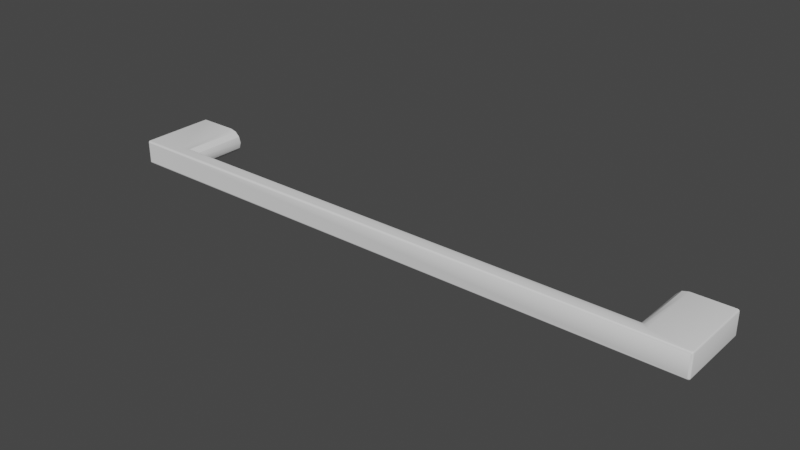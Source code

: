 # Source: CLASSIC_192.blend  (saved by Blender 5.1.29; exported with 4.5.12 LTS)
import bpy
from mathutils import Matrix  # noqa: F401  (used for matrix-valued properties, if any)

bpy.ops.wm.read_factory_settings(use_empty=True)
scene = bpy.context.scene
scene.name = 'Scene'

# ---- collections
col_collection = bpy.data.collections.new('Collection'); scene.collection.children.link(col_collection)

# ---- node groups
ng_auto_smooth = bpy.data.node_groups.new('Auto Smooth', 'GeometryNodeTree')
_s = ng_auto_smooth.interface.new_socket(name='Geometry', in_out='OUTPUT', socket_type='NodeSocketGeometry')
_s = ng_auto_smooth.interface.new_socket(name='Geometry', in_out='INPUT', socket_type='NodeSocketGeometry')
_s = ng_auto_smooth.interface.new_socket(name='Angle', in_out='INPUT', socket_type='NodeSocketFloat')
_s.subtype = 'ANGLE'
_s.min_value = 0.0
_s.max_value = 3.142
ng_auto_smooth.is_modifier = True
_N = ng_auto_smooth.nodes; _L = ng_auto_smooth.links
n0 = _N.new('NodeGroupOutput'); n0.name = 'Group Output'; n0.location = (480, -100)
n1 = _N.new('NodeGroupInput'); n1.name = 'Group Input'; n1.location = (-420, -300)
n2 = _N.new('NodeGroupInput'); n2.name = 'Group Input.001'; n2.location = (-60, -100)
n3 = _N.new('GeometryNodeSetShadeSmooth'); n3.name = 'Set Shade Smooth'; n3.location = (120, -100)
n3.domain = 'EDGE'
n4 = _N.new('GeometryNodeSetShadeSmooth'); n4.name = 'Set Shade Smooth.001'; n4.location = (300, -100)
n5 = _N.new('GeometryNodeInputMeshEdgeAngle'); n5.name = 'Edge Angle'; n5.location = (-420, -220)
n6 = _N.new('GeometryNodeInputEdgeSmooth'); n6.name = 'Is Edge Smooth'; n6.location = (-60, -160)
n7 = _N.new('GeometryNodeInputShadeSmooth'); n7.name = 'Is Face Smooth'; n7.location = (-240, -340)
n8 = _N.new('FunctionNodeBooleanMath'); n8.name = 'Boolean Math'; n8.location = (-60, -220)
n9 = _N.new('FunctionNodeCompare'); n9.name = 'Compare'; n9.location = (-240, -180)
n9.operation = 'LESS_EQUAL'
_L.new(n5.outputs[0], n9.inputs[0])
_L.new(n4.outputs[0], n0.inputs[0])
_L.new(n1.outputs[1], n9.inputs[1])
_L.new(n9.outputs[0], n8.inputs[0])
_L.new(n7.outputs[0], n8.inputs[1])
_L.new(n2.outputs[0], n3.inputs[0])
_L.new(n6.outputs[0], n3.inputs[1])
_L.new(n3.outputs[0], n4.inputs[0])
_L.new(n8.outputs[0], n3.inputs[2])
n0.is_active_output = True

# ---- world
world_world = bpy.data.worlds.new('World'); scene.world = world_world
world_world.use_nodes = True; world_world.node_tree.nodes.clear()
_N = world_world.node_tree.nodes; _L = world_world.node_tree.links
n0 = _N.new('ShaderNodeOutputWorld'); n0.name = 'World Output'; n0.location = (300, 300)
n1 = _N.new('ShaderNodeBackground'); n1.name = 'Background'; n1.location = (10, 300)
n1.inputs[0].default_value = (0.05088, 0.05088, 0.05088, 1.0)
_L.new(n1.outputs[0], n0.inputs[0])
n0.is_active_output = True
world_world.color = (0.05088, 0.05088, 0.05088)
world_world.use_sun_shadow = False
world_world.sun_shadow_jitter_overblur = 0.0

# ---- meshes
me_300_3215_192_simplified_for_kcd = bpy.data.meshes.new('[number-redacted] SIMPLIFIED for KCD')
me_300_3215_192_simplified_for_kcd.from_pydata([(-0.09185, -0.02388, 0.004305), (-0.09185, 2.329e-05, 0.004305), (-0.1059, 2.329e-05, 0.004305), (0.107, -0.02628, 0.004305), (0.107, 2.329e-05, 0.004305), (0.093, 2.329e-05, 0.004305), (0.093, -0.02388, 0.004305), (-0.1059, -0.02628, 0.004305), (0.093, 2.329e-05, -0.004495), (0.107, 2.329e-05, -0.004495), (0.093, -0.02388, -0.004495), (0.107, -0.02628, -0.004495), (-0.09185, -0.02388, -0.004495), (-0.1059, -0.02628, -0.004495), (-0.09185, 2.329e-05, -0.004495), (-0.1059, 2.329e-05, -0.004495), (-0.1066, 2.329e-05, 0.003605), (-0.1066, 2.329e-05, -0.003795), (-0.1066, -0.02628, 0.003605), (-0.1066, -0.02628, -0.003795), (-0.1062, 2.329e-05, -0.004401), (-0.1065, 2.329e-05, -0.004145), (-0.1065, 2.329e-05, 0.003955), (-0.1062, 2.329e-05, 0.004211), (-0.08794, 2.329e-05, 0.002118), (-0.08728, 2.329e-05, -9.505e-05), (-0.08961, 2.329e-05, 0.003721), (-0.08794, 2.329e-05, -0.002308), (-0.08961, 2.329e-05, -0.003911), (0.107, -0.02698, 0.003605), (-0.1059, -0.02698, 0.003605), (0.107, -0.02698, -0.003795), (-0.1059, -0.02698, -0.003795), (-0.09184, -0.02387, -0.004495), (-0.08888, -0.02097, -0.003399), (-0.0893, -0.02139, -0.003722), (-0.08962, -0.02169, -0.003874), (-0.08963, -0.0217, -0.003878), (-0.09046, -0.02252, -0.004279), (-0.08728, -0.01948, -9.505e-05), (-0.08748, -0.01964, -0.00127), (-0.08793, -0.02006, -0.00229), (-0.08794, -0.02007, -0.002295), (-0.08794, -0.02007, -0.002307), (-0.08806, -0.02019, -0.002493), (-0.08748, -0.01964, 0.00108), (-0.08793, -0.02006, 0.0021), (-0.08794, -0.02007, 0.002105), (-0.08962, -0.0217, 0.00368), (-0.08888, -0.02097, 0.003209), (-0.08871, -0.02081, 0.003063), (-0.08795, -0.02008, 0.002116), (-0.09184, -0.02387, 0.004305), (-0.09046, -0.02252, 0.004089), (-0.08999, -0.02206, 0.003912), (-0.08963, -0.02171, 0.003685), (0.08867, -0.01968, -0.001406), (0.0891, -0.02007, -0.002292), (0.09161, -0.02252, 0.004089), (0.09114, -0.02206, 0.003912), (0.09299, -0.02387, 0.004305), (0.09078, -0.02171, 0.003685), (0.09078, -0.0217, 0.00368), (0.09003, -0.02097, 0.003209), (0.08987, -0.02081, 0.003063), (0.08909, -0.02007, 0.002105), (0.0891, -0.02008, 0.002116), (0.08909, -0.02006, 0.0021), (0.08863, -0.01964, 0.00108), (0.08843, -0.01948, -9.505e-05), (0.08845, -0.01949, -0.0003695), (0.0891, -0.02008, -0.002305), (0.08912, -0.0201, -0.002351), (0.08927, -0.02024, -0.002565), (0.0901, -0.02104, -0.003457), (0.09299, -0.02387, -0.004495), (0.09054, -0.02147, -0.00378), (0.09077, -0.02169, -0.00388), (0.09077, -0.0217, -0.003885), (0.09172, -0.02262, -0.004312), (0.1077, -0.02628, 0.003605), (0.1077, -0.02628, -0.003795), (0.1077, 2.329e-05, 0.003605), (0.1077, 2.329e-05, -0.003795), (0.09076, 2.329e-05, -0.003911), (0.09076, 2.329e-05, 0.003721), (0.0891, 2.329e-05, 0.002118), (0.08843, 2.329e-05, -9.505e-05), (0.0891, 2.329e-05, -0.002308), (0.1076, 2.329e-05, -0.004145), (0.1074, 2.329e-05, -0.004401), (0.1076, 2.329e-05, 0.003955), (0.1074, 2.329e-05, 0.004211), (-0.1062, -0.02628, -0.004401), (-0.1065, -0.02628, -0.004145), (-0.1062, -0.02688, -0.003795), (-0.1065, -0.02663, -0.003795), (-0.1062, -0.0268, -0.004145), (-0.1064, -0.02658, -0.004145), (-0.106, -0.02658, -0.004401), (-0.1062, -0.02645, -0.004401), (-0.1059, -0.02698, -0.003795), (-0.1059, -0.02688, -0.004145), (-0.1059, -0.02663, -0.004401), (0.1076, -0.02628, -0.004145), (0.1074, -0.02628, -0.004401), (0.107, -0.02663, -0.004401), (0.107, -0.02688, -0.004145), (0.107, -0.02698, -0.003795), (-0.1059, -0.02698, -0.003795), (-0.1065, -0.02663, 0.003605), (-0.1062, -0.02688, 0.003605), (-0.1059, -0.02698, 0.003605), (-0.1065, -0.02628, 0.003955), (-0.1062, -0.02628, 0.004211), (0.1076, -0.02663, -0.003795), (0.1074, -0.02688, -0.003795), (0.1076, -0.02658, -0.004145), (0.1073, -0.0268, -0.004145), (0.1073, -0.02645, -0.004401), (0.1072, -0.02658, -0.004401), (-0.1059, -0.02698, 0.003605), (-0.1059, -0.02688, 0.003955), (-0.1062, -0.0268, 0.003955), (-0.1062, -0.02645, 0.004211), (-0.106, -0.02658, 0.004211), (-0.1064, -0.02658, 0.003955), (-0.1059, -0.02663, 0.004211), (0.1076, -0.02663, 0.003605), (0.1074, -0.02688, 0.003605), (0.107, -0.02698, 0.003605), (0.107, -0.02663, 0.004211), (0.107, -0.02688, 0.003955), (0.1076, -0.02628, 0.003955), (0.1076, -0.02658, 0.003955), (0.1072, -0.02658, 0.004211), (0.1073, -0.02645, 0.004211), (0.1073, -0.0268, 0.003955), (0.1074, -0.02628, 0.004211)], [], [(0, 1, 2), (3, 4, 5), (5, 6, 3), (3, 6, 0), (3, 0, 7), (7, 0, 2), (8, 9, 10), (10, 9, 11), (10, 11, 12), (12, 11, 13), (12, 13, 14), (14, 13, 15), (16, 17, 18), (18, 17, 19), (20, 21, 15), (15, 21, 17), (16, 22, 23), (23, 2, 16), (16, 2, 1), (16, 1, 17), (17, 1, 14), (17, 14, 15), (24, 25, 26), (26, 25, 27), (26, 27, 1), (1, 27, 28), (1, 28, 14), (29, 30, 31), (31, 30, 32), (33, 12, 14), (28, 34, 35), (35, 36, 28), (28, 36, 37), (28, 37, 14), (14, 37, 38), (14, 38, 33), (25, 39, 27), (27, 39, 40), (27, 40, 41), (41, 42, 27), (27, 42, 43), (27, 43, 28), (28, 43, 44), (28, 44, 34), (39, 25, 45), (45, 25, 24), (45, 24, 46), (46, 24, 47), (48, 49, 26), (26, 49, 50), (26, 50, 24), (24, 50, 51), (24, 51, 47), (1, 0, 52), (52, 53, 1), (1, 53, 54), (1, 54, 26), (26, 54, 55), (26, 55, 48), (56, 57, 40), (58, 59, 54), (58, 54, 60), (61, 62, 48), (61, 48, 59), (59, 48, 55), (59, 55, 54), (52, 0, 6), (60, 54, 6), (6, 54, 53), (6, 53, 52), (62, 63, 48), (48, 63, 64), (48, 64, 49), (45, 46, 65), (65, 46, 47), (65, 47, 66), (66, 47, 51), (66, 51, 64), (64, 51, 50), (64, 50, 49), (40, 57, 41), (65, 67, 45), (45, 67, 68), (45, 68, 39), (39, 68, 69), (39, 69, 40), (40, 69, 70), (40, 70, 56), (57, 71, 36), (71, 72, 36), (36, 72, 73), (36, 73, 74), (36, 35, 57), (57, 35, 34), (57, 34, 44), (44, 43, 57), (57, 43, 42), (57, 42, 41), (12, 33, 10), (10, 33, 38), (10, 38, 75), (74, 76, 36), (36, 76, 77), (36, 77, 37), (37, 77, 78), (37, 78, 38), (38, 78, 79), (38, 79, 75), (80, 81, 82), (82, 81, 83), (4, 9, 5), (5, 9, 8), (5, 8, 84), (85, 5, 86), (86, 5, 84), (86, 84, 87), (87, 84, 88), (89, 90, 83), (83, 90, 9), (83, 9, 82), (82, 9, 4), (82, 4, 91), (91, 4, 92), (6, 5, 60), (60, 5, 58), (63, 62, 85), (85, 62, 61), (85, 61, 5), (5, 61, 59), (5, 59, 58), (87, 69, 86), (86, 69, 68), (86, 68, 67), (67, 65, 86), (86, 65, 66), (86, 66, 85), (85, 66, 64), (85, 64, 63), (69, 87, 70), (70, 87, 88), (70, 88, 56), (56, 88, 57), (76, 74, 84), (76, 84, 77), (74, 73, 84), (84, 73, 72), (84, 72, 88), (88, 72, 71), (88, 71, 57), (10, 75, 8), (8, 75, 79), (8, 79, 84), (84, 79, 78), (84, 78, 77), (15, 13, 93), (15, 93, 20), (20, 93, 94), (20, 94, 21), (21, 94, 19), (21, 19, 17), (95, 96, 97), (97, 96, 98), (97, 98, 99), (99, 98, 100), (99, 100, 13), (96, 19, 98), (98, 19, 94), (98, 94, 100), (100, 94, 93), (100, 93, 13), (101, 95, 102), (102, 95, 97), (102, 97, 103), (103, 97, 99), (103, 99, 13), (83, 81, 104), (83, 104, 89), (89, 104, 105), (89, 105, 90), (90, 105, 11), (90, 11, 9), (13, 11, 106), (13, 106, 103), (103, 106, 107), (103, 107, 102), (102, 107, 108), (102, 108, 109), (18, 19, 96), (18, 96, 110), (110, 96, 95), (110, 95, 111), (111, 95, 109), (111, 109, 112), (16, 18, 113), (16, 113, 22), (22, 113, 114), (22, 114, 23), (23, 114, 7), (23, 7, 2), (115, 116, 117), (117, 116, 118), (117, 118, 119), (119, 118, 120), (119, 120, 11), (116, 31, 118), (118, 31, 107), (118, 107, 120), (120, 107, 106), (120, 106, 11), (81, 115, 104), (104, 115, 117), (104, 117, 105), (105, 117, 119), (105, 119, 11), (121, 122, 123), (7, 114, 124), (122, 125, 123), (123, 125, 124), (123, 124, 126), (126, 124, 114), (126, 114, 113), (121, 123, 111), (111, 123, 126), (111, 126, 110), (110, 126, 113), (110, 113, 18), (125, 7, 124), (122, 127, 125), (125, 127, 7), (81, 80, 128), (81, 128, 115), (115, 128, 129), (115, 129, 116), (116, 129, 130), (116, 130, 108), (3, 7, 127), (3, 127, 131), (131, 127, 122), (131, 122, 132), (132, 122, 112), (132, 112, 130), (80, 133, 134), (3, 131, 135), (133, 136, 134), (134, 136, 135), (134, 135, 137), (137, 135, 131), (137, 131, 132), (80, 134, 128), (128, 134, 137), (128, 137, 129), (129, 137, 132), (129, 132, 29), (136, 3, 135), (133, 138, 136), (136, 138, 3), (4, 3, 138), (4, 138, 92), (92, 138, 133), (92, 133, 91), (91, 133, 80), (91, 80, 82)])
me_300_3215_192_simplified_for_kcd.polygons.foreach_set('use_smooth', [True] * 262)
me_300_3215_192_simplified_for_kcd.materials.append(None)
me_300_3215_192_simplified_for_kcd.use_remesh_fix_poles = True
me_300_3215_192_simplified_for_kcd.use_remesh_preserve_attributes = False
me_300_3215_192_simplified_for_kcd.update()

# ---- objects
ob_classic_192 = bpy.data.objects.new('CLASSIC 192', me_300_3215_192_simplified_for_kcd)

# ---- transforms, parenting, visibility, modifiers, constraints
ob_classic_192.location = (0.0, 0.0, 0.0)
_m = ob_classic_192.modifiers.new('Auto Smooth', 'NODES')
_m.node_group = ng_auto_smooth
_gi = [s.identifier for s in ng_auto_smooth.interface.items_tree if s.item_type == 'SOCKET' and s.in_out == 'INPUT']
_m[_gi[1]] = 0.5236  # Angle

# ---- collection membership
col_collection.objects.link(ob_classic_192)

# ---- scene / render settings (as saved in the file)
scene.frame_start = 1; scene.frame_end = 250; scene.frame_set(1)
scene.render.engine = 'BLENDER_EEVEE_NEXT'
scene.render.bake_bias = 0.0
scene.render.bake_samples = 0
scene.cycles.samples = 128
scene.cycles.sampling_pattern = 'TABULATED_SOBOL'
scene.cycles.use_adaptive_sampling = False
scene.cycles.use_light_tree = False
scene.eevee.use_gtao = True
scene.eevee.use_raytracing = True
scene.view_settings.view_transform = 'Filmic'
bpy.context.view_layer.update()

# ---- added for rendering (the .blend has no active camera and no usable light): camera, sun
cam_auto = bpy.data.cameras.new('AutoCamera')
cam_auto.lens = 50.0
cam_auto.sensor_width = 36.0
cam_auto.clip_end = 1000.0
ob_auto_camera = bpy.data.objects.new('AutoCamera', cam_auto)
scene.collection.objects.link(ob_auto_camera)
ob_auto_camera.location = (0.200586, -0.253487, 0.159912)
ob_auto_camera.rotation_euler = (1.09748, -7.21219e-08, 0.694738)
scene.camera = ob_auto_camera
light_auto_sun = bpy.data.lights.new('AutoSun', 'SUN')
light_auto_sun.energy = 3.0
light_auto_sun.angle = 0.0523599
ob_auto_sun = bpy.data.objects.new('AutoSun', light_auto_sun)
scene.collection.objects.link(ob_auto_sun)
ob_auto_sun.rotation_euler = (0.872665, 0.174533, 0.523599)
bpy.context.view_layer.update()
